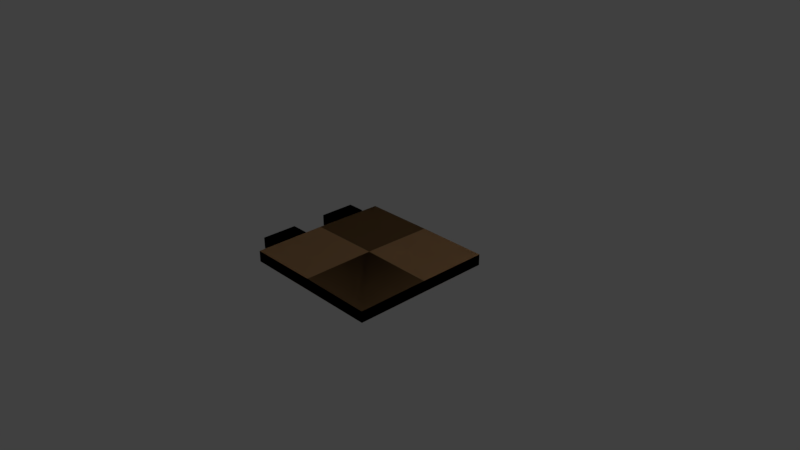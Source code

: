 # Source: trapdoor.blend  (saved by Blender 2.79.0; exported with 4.5.12 LTS)
import bpy
from mathutils import Matrix  # noqa: F401  (used for matrix-valued properties, if any)

bpy.ops.wm.read_factory_settings(use_empty=True)
scene = bpy.context.scene
scene.name = 'Scene'

# ---- collections
col_collection_1 = bpy.data.collections.new('Collection 1'); scene.collection.children.link(col_collection_1)

# ---- materials (node trees are filled in below, after node groups)
mat_material = bpy.data.materials.new('Material')
mat_material.alpha_threshold = 0.0
mat_material.use_transparent_shadow = False
mat_material.diffuse_color = (0.3002, 0.1703, 0.07367, 1.0)
mat_material.roughness = 0.5
mat_material.line_color = (0.0, 0.0, 0.0, 1.0)
mat_material_001 = bpy.data.materials.new('Material.001')
mat_material_001.alpha_threshold = 0.0
mat_material_001.use_transparent_shadow = False
mat_material_001.diffuse_color = (0.8, 0.0512, 0.06201, 1.0)
mat_material_001.specular_color = (0.2504, 0.08177, 0.3639)
mat_material_001.roughness = 0.5
mat_material_002 = bpy.data.materials.new('Material.002')
mat_material_002.alpha_threshold = 0.0
mat_material_002.use_transparent_shadow = False
mat_material_002.diffuse_color = (0.8, 0.4626, 0.218, 1.0)
mat_material_002.specular_color = (0.5858, 0.2456, 1.0)
mat_material_002.roughness = 0.5
mat_material_003 = bpy.data.materials.new('Material.003')
mat_material_003.alpha_threshold = 0.0
mat_material_003.use_transparent_shadow = False
mat_material_003.diffuse_color = (0.003528, 0.003528, 0.003528, 1.0)
mat_material_003.roughness = 0.5

# ---- material node trees

# ---- world
world_world = bpy.data.worlds.new('World'); scene.world = world_world
world_world.color = (0.05088, 0.05088, 0.05088)
world_world.use_sun_shadow = False
world_world.sun_shadow_jitter_overblur = 0.0
world_world.cycles.sampling_method = 'MANUAL'

# ---- cameras
cam_camera = bpy.data.cameras.new('Camera')
cam_camera.clip_end = 100.0
cam_camera.lens = 35.0
cam_camera.sensor_width = 32.0
cam_camera.sensor_height = 18.0
cam_camera.ortho_scale = 7.314
cam_camera.dof.focus_distance = 0.0
cam_camera.dof.aperture_fstop = 128.0

# ---- lights
light_lamp = bpy.data.lights.new('Lamp', 'POINT')
light_lamp.transmission_factor = 0.0
light_lamp.cutoff_distance = 30.0
light_lamp.energy = 100.0
light_lamp.shadow_buffer_clip_start = 1.001
light_lamp.shadow_soft_size = 0.1
light_lamp.shadow_maximum_resolution = 0.006
light_lamp.use_absolute_resolution = True

# ---- meshes
me_cube = bpy.data.meshes.new('Cube')
me_cube.from_pydata([(-1.0, -1.0, -0.1346), (1.0, -1.0, -0.1396), (1.0, 1.0, -0.1414), (-1.0, 1.0, -0.1408), (0.0, 1.0, -0.1377), (1.0, 0.0, -0.1364), (-1.0, 0.0, -0.1308), (0.0, -1.0, -0.1296), (-1.0, 1.0, 0.01375), (1.0, 1.0, 0.01313), (1.0, -1.0, 0.015), (-1.0, -1.0, 0.02), (0.0, -1.0, 0.025), (-1.0, 0.0, 0.02375), (1.0, 0.0, 0.01813), (0.0, 1.0, 0.01688), (0.0, 0.0, 0.03187), (-1.0, 0.25, 0.03), (-1.0, 0.75, 0.03), (-1.0, -0.75, 0.03), (-1.0, -0.25, 0.03), (-1.25, 0.25, 0.03), (-1.25, 0.75, 0.03), (-1.25, -0.75, 0.03), (-1.25, -0.25, 0.03), (-1.0, -0.75, -0.1246), (-1.0, 0.75, -0.1246), (-1.0, 0.25, -0.1246), (0.0, 0.0, -0.1227), (-1.25, -0.75, -0.1246), (-1.25, 0.75, -0.1246), (-1.25, 0.25, -0.1246), (-1.0, -0.25, -0.1246), (-1.0, 1.0, 0.01375), (1.0, 1.0, 0.01313), (1.0, -1.0, 0.015), (-1.0, -1.0, 0.02), (0.0, -1.0, 0.025), (-1.0, 0.0, 0.02375), (1.0, 0.0, 0.01813), (0.0, 1.0, 0.01688), (0.0, 0.0, 0.03187), (-1.0, 0.25, 0.03), (-1.0, 0.75, 0.03), (-1.0, -0.75, 0.03), (-1.0, -0.25, 0.03), (-1.25, 0.25, 0.03), (-1.25, 0.75, 0.03), (-1.25, -0.75, 0.03), (-1.25, -0.25, 0.03), (-1.25, -0.25, -0.1246), (-1.0, 1.0, -0.1408), (1.0, 1.0, -0.1414), (1.0, -1.0, -0.1396), (-1.0, -1.0, -0.1346), (0.0, -1.0, -0.1296), (-1.0, 0.0, -0.1308), (1.0, 0.0, -0.1364), (0.0, 1.0, -0.1377), (0.0, 0.0, -0.1227), (-1.0, 0.25, -0.1246), (-1.0, 0.75, -0.1246), (-1.0, -0.75, -0.1246), (-1.0, -0.25, -0.1246), (-1.25, 0.25, -0.1246), (-1.25, 0.75, -0.1246), (-1.25, -0.75, -0.1246), (-1.25, -0.25, -0.1246), (-1.0, -1.0, -0.1346), (1.0, -1.0, -0.1396), (1.0, 1.0, -0.1414), (-1.0, 1.0, -0.1408), (0.0, 1.0, -0.1377), (1.0, 0.0, -0.1364), (-1.0, 0.0, -0.1308), (0.0, -1.0, -0.1296), (-1.0, 1.0, 0.01375), (1.0, 1.0, 0.01313), (1.0, -1.0, 0.015), (-1.0, -1.0, 0.02), (0.0, -1.0, 0.025), (-1.0, 0.0, 0.02375), (1.0, 0.0, 0.01813), (0.0, 1.0, 0.01688), (0.0, 0.0, 0.03187), (-1.0, 0.25, 0.03), (-1.0, 0.75, 0.03), (-1.0, -0.75, 0.03), (-1.0, -0.25, 0.03), (-1.25, 0.25, 0.03), (-1.25, 0.75, 0.03), (-1.25, -0.75, 0.03), (-1.25, -0.25, 0.03), (-1.0, -0.75, -0.1246), (-1.0, 0.75, -0.1246), (-1.0, 0.25, -0.1246), (0.0, 0.0, -0.1227), (-1.25, -0.75, -0.1246), (-1.25, 0.75, -0.1246), (-1.25, 0.25, -0.1246), (-1.0, -0.25, -0.1246), (-1.0, 1.0, 0.01375), (1.0, 1.0, 0.01313), (1.0, -1.0, 0.015), (-1.0, -1.0, 0.02), (0.0, -1.0, 0.025), (-1.0, 0.0, 0.02375), (1.0, 0.0, 0.01813), (0.0, 1.0, 0.01688), (0.0, 0.0, 0.03187), (-1.0, 0.25, 0.03), (-1.0, 0.75, 0.03), (-1.0, -0.75, 0.03), (-1.0, -0.25, 0.03), (-1.25, 0.25, 0.03), (-1.25, 0.75, 0.03), (-1.25, -0.75, 0.03), (-1.25, -0.25, 0.03), (-1.25, -0.25, -0.1246), (-1.0, 1.0, -0.1408), (1.0, 1.0, -0.1414), (1.0, -1.0, -0.1396), (-1.0, -1.0, -0.1346), (0.0, -1.0, -0.1296), (-1.0, 0.0, -0.1308), (1.0, 0.0, -0.1364), (0.0, 1.0, -0.1377), (0.0, 0.0, -0.1227), (-1.0, 0.25, -0.1246), (-1.0, 0.75, -0.1246), (-1.0, -0.75, -0.1246), (-1.0, -0.25, -0.1246), (-1.25, 0.25, -0.1246), (-1.25, 0.75, -0.1246), (-1.25, -0.75, -0.1246), (-1.25, -0.25, -0.1246)], [], [(2, 3, 0, 1), (7, 0, 6, 28), (9, 8, 11, 10), (12, 11, 13, 16), (10, 12, 16, 14), (16, 13, 8, 15), (16, 15, 9, 14), (20, 19, 23, 24), (18, 17, 21, 22), (1, 7, 28, 5), (28, 6, 3, 4), (34, 35, 36, 33), (37, 41, 38, 36), (35, 39, 41, 37), (41, 40, 33, 38), (41, 39, 34, 40), (45, 49, 48, 44), (43, 47, 46, 42), (28, 4, 2, 5), (32, 25, 29, 50), (26, 27, 31, 30), (52, 53, 54, 51), (55, 59, 56, 54), (53, 57, 59, 55), (59, 58, 51, 56), (59, 57, 52, 58), (63, 67, 66, 62), (61, 65, 64, 60), (33, 40, 58, 51), (40, 34, 52, 58), (39, 57, 52, 34), (39, 35, 53, 57), (35, 37, 55, 53), (36, 54, 55, 37), (38, 56, 54, 36), (38, 33, 51, 56), (43, 61, 65, 47), (46, 64, 60, 42), (47, 65, 64, 46), (45, 63, 67, 49), (49, 67, 66, 48), (48, 66, 62, 44), (70, 69, 68, 71), (75, 96, 74, 68), (77, 78, 79, 76), (80, 84, 81, 79), (78, 82, 84, 80), (84, 83, 76, 81), (84, 82, 77, 83), (88, 92, 91, 87), (86, 90, 89, 85), (69, 73, 96, 75), (96, 72, 71, 74), (102, 101, 104, 103), (105, 104, 106, 109), (103, 105, 109, 107), (109, 106, 101, 108), (109, 108, 102, 107), (113, 112, 116, 117), (111, 110, 114, 115), (96, 73, 70, 72), (100, 118, 97, 93), (94, 98, 99, 95), (120, 119, 122, 121), (123, 122, 124, 127), (121, 123, 127, 125), (127, 124, 119, 126), (127, 126, 120, 125), (131, 130, 134, 135), (129, 128, 132, 133), (101, 119, 126, 108), (108, 126, 120, 102), (107, 102, 120, 125), (107, 125, 121, 103), (103, 121, 123, 105), (104, 105, 123, 122), (106, 104, 122, 124), (106, 124, 119, 101), (111, 115, 133, 129), (114, 110, 128, 132), (115, 114, 132, 133), (113, 117, 135, 131), (117, 116, 134, 135), (116, 112, 130, 134)])
me_cube.polygons.foreach_set('material_index', [0, 0, 0, 0, 0, 0, 0, 0, 0, 0, 0, 0, 2, 0, 0, 2, 3, 3, 0, 0, 0, 0, 2, 0, 0, 2, 3, 3, 0, 2, 2, 0, 0, 2, 2, 0, 3, 3, 3, 3, 3, 3, 0, 0, 0, 0, 0, 0, 0, 0, 0, 0, 0, 0, 2, 0, 0, 2, 3, 3, 0, 0, 0, 0, 2, 0, 0, 2, 3, 3, 0, 2, 2, 0, 0, 2, 2, 0, 3, 3, 3, 3, 3, 3])
me_cube.materials.append(mat_material)
me_cube.materials.append(mat_material_001)
me_cube.materials.append(mat_material_002)
me_cube.materials.append(mat_material_003)
me_cube.use_remesh_preserve_volume = False
me_cube.use_remesh_preserve_attributes = False
me_cube.use_mirror_vertex_groups = False
me_cube.update()

# ---- objects
ob_cube = bpy.data.objects.new('Cube', me_cube)
ob_lamp = bpy.data.objects.new('Lamp', light_lamp)
ob_camera = bpy.data.objects.new('Camera', cam_camera)

# ---- transforms, parenting, visibility, modifiers, constraints
ob_cube.location = (0.0, 0.0, 0.0)
ob_cube.lock_rotations_4d = False
ob_cube.empty_display_type = 'ARROWS'
ob_cube.lineart.crease_threshold = 0.0
ob_lamp.location = (4.076, 1.005, 5.904)
ob_lamp.rotation_euler = (0.6503, 0.05522, 1.866)
ob_lamp.lock_rotations_4d = False
ob_lamp.empty_display_type = 'ARROWS'
ob_lamp.color = (0.0, 0.0, 0.0, 0.0)
ob_lamp.lineart.crease_threshold = 0.0
ob_camera.location = (7.481, -6.508, 5.344)
ob_camera.rotation_euler = (1.109, 0.0, 0.8149)
ob_camera.lock_rotations_4d = False
ob_camera.empty_display_type = 'ARROWS'
ob_camera.color = (0.0, 0.0, 0.0, 0.0)
ob_camera.display_type = 'WIRE'
ob_camera.lineart.crease_threshold = 0.0

# ---- collection membership
col_collection_1.objects.link(ob_cube)
col_collection_1.objects.link(ob_lamp)
col_collection_1.objects.link(ob_camera)

# ---- scene / render settings (as saved in the file)
scene.camera = ob_camera
scene.frame_start = 1; scene.frame_end = 250; scene.frame_set(1)
scene.render.engine = 'BLENDER_EEVEE_NEXT'
scene.render.resolution_percentage = 50
scene.render.dither_intensity = 0.0
scene.cycles.use_denoising = False
scene.cycles.samples = 128
scene.cycles.sampling_pattern = 'TABULATED_SOBOL'
scene.cycles.use_adaptive_sampling = False
scene.cycles.use_light_tree = False
scene.cycles.blur_glossy = 0.0
scene.cycles.sample_clamp_indirect = 0.0
scene.view_settings.view_transform = 'Standard'
bpy.context.view_layer.update()
